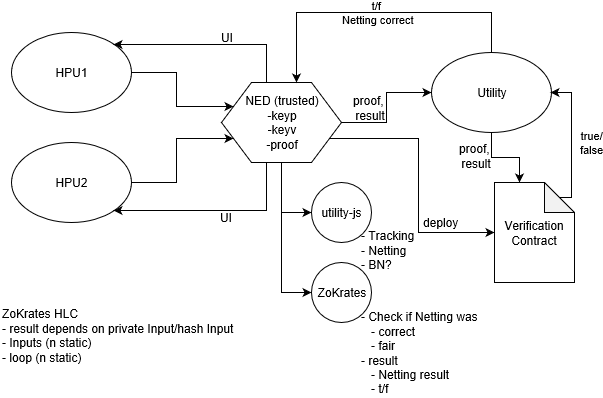

The diagram above was exported from draw.io. Its source (the exported page's mxGraphModel, read from the mxfile embedded in the PNG):
<mxGraphModel grid="1" dx="716" dy="449" gridSize="10" guides="1" tooltips="1" connect="1" arrows="1" fold="1" page="1" pageScale="1" pageWidth="827" pageHeight="1169" math="0" shadow="0">
  <root>
    <mxCell id="0" />
    <mxCell id="1" parent="0" />
    <mxCell id="9gzi2GHYzDhYEoN-6t3c-9" parent="1" style="edgeStyle=orthogonalEdgeStyle;rounded=0;orthogonalLoop=1;jettySize=auto;html=1;exitX=1;exitY=0.5;exitDx=0;exitDy=0;entryX=0;entryY=0.25;entryDx=0;entryDy=0;" edge="1" source="9gzi2GHYzDhYEoN-6t3c-1" target="9gzi2GHYzDhYEoN-6t3c-3">
      <mxGeometry as="geometry" relative="1" />
    </mxCell>
    <mxCell id="9gzi2GHYzDhYEoN-6t3c-1" value="HPU1&lt;br&gt;" parent="1" style="ellipse;whiteSpace=wrap;html=1;" vertex="1">
      <mxGeometry as="geometry" x="70" y="90" width="120" height="80" />
    </mxCell>
    <mxCell id="9gzi2GHYzDhYEoN-6t3c-8" parent="1" style="edgeStyle=orthogonalEdgeStyle;rounded=0;orthogonalLoop=1;jettySize=auto;html=1;exitX=1;exitY=0.5;exitDx=0;exitDy=0;entryX=0;entryY=0.75;entryDx=0;entryDy=0;" edge="1" source="9gzi2GHYzDhYEoN-6t3c-2" target="9gzi2GHYzDhYEoN-6t3c-3">
      <mxGeometry as="geometry" relative="1" />
    </mxCell>
    <mxCell id="9gzi2GHYzDhYEoN-6t3c-2" value="HPU2&lt;br&gt;" parent="1" style="ellipse;whiteSpace=wrap;html=1;" vertex="1">
      <mxGeometry as="geometry" x="70" y="200" width="120" height="80" />
    </mxCell>
    <mxCell id="9gzi2GHYzDhYEoN-6t3c-10" parent="1" style="edgeStyle=orthogonalEdgeStyle;rounded=0;orthogonalLoop=1;jettySize=auto;html=1;exitX=0.375;exitY=0;exitDx=0;exitDy=0;entryX=1;entryY=0;entryDx=0;entryDy=0;labelBackgroundColor=none;" edge="1" source="9gzi2GHYzDhYEoN-6t3c-3" target="9gzi2GHYzDhYEoN-6t3c-1">
      <mxGeometry as="geometry" relative="1" />
    </mxCell>
    <mxCell id="9gzi2GHYzDhYEoN-6t3c-11" value="UI&lt;br&gt;" parent="9gzi2GHYzDhYEoN-6t3c-10" style="text;html=1;resizable=0;points=[];align=center;verticalAlign=middle;labelBackgroundColor=none;" vertex="1" connectable="0">
      <mxGeometry as="geometry" x="-0.1785" y="1" relative="1">
        <mxPoint as="offset" y="-9" />
      </mxGeometry>
    </mxCell>
    <mxCell id="9gzi2GHYzDhYEoN-6t3c-12" parent="1" style="edgeStyle=orthogonalEdgeStyle;rounded=0;orthogonalLoop=1;jettySize=auto;html=1;exitX=0.375;exitY=1;exitDx=0;exitDy=0;entryX=1;entryY=1;entryDx=0;entryDy=0;labelBackgroundColor=none;" edge="1" source="9gzi2GHYzDhYEoN-6t3c-3" target="9gzi2GHYzDhYEoN-6t3c-2">
      <mxGeometry as="geometry" relative="1" />
    </mxCell>
    <mxCell id="9gzi2GHYzDhYEoN-6t3c-13" value="UI&lt;br&gt;" parent="9gzi2GHYzDhYEoN-6t3c-12" style="text;html=1;resizable=0;points=[];align=center;verticalAlign=middle;labelBackgroundColor=none;" vertex="1" connectable="0">
      <mxGeometry as="geometry" x="0.5043" y="2" relative="1">
        <mxPoint as="offset" x="62" y="4" />
      </mxGeometry>
    </mxCell>
    <mxCell id="9gzi2GHYzDhYEoN-6t3c-15" parent="1" style="edgeStyle=orthogonalEdgeStyle;rounded=0;orthogonalLoop=1;jettySize=auto;html=1;exitX=0.5;exitY=1;exitDx=0;exitDy=0;entryX=0;entryY=0.5;entryDx=0;entryDy=0;" edge="1" source="9gzi2GHYzDhYEoN-6t3c-3" target="9gzi2GHYzDhYEoN-6t3c-4">
      <mxGeometry as="geometry" relative="1" />
    </mxCell>
    <mxCell id="9gzi2GHYzDhYEoN-6t3c-16" parent="1" style="edgeStyle=orthogonalEdgeStyle;rounded=0;orthogonalLoop=1;jettySize=auto;html=1;exitX=0.5;exitY=1;exitDx=0;exitDy=0;entryX=0;entryY=0.5;entryDx=0;entryDy=0;" edge="1" source="9gzi2GHYzDhYEoN-6t3c-3" target="9gzi2GHYzDhYEoN-6t3c-5">
      <mxGeometry as="geometry" relative="1" />
    </mxCell>
    <mxCell id="9gzi2GHYzDhYEoN-6t3c-23" parent="1" style="edgeStyle=orthogonalEdgeStyle;rounded=0;orthogonalLoop=1;jettySize=auto;html=1;exitX=1;exitY=0.5;exitDx=0;exitDy=0;" edge="1" source="9gzi2GHYzDhYEoN-6t3c-3" target="9gzi2GHYzDhYEoN-6t3c-6">
      <mxGeometry as="geometry" relative="1" />
    </mxCell>
    <mxCell id="9gzi2GHYzDhYEoN-6t3c-24" value="proof,&amp;nbsp;&lt;br&gt;result&lt;br&gt;" parent="9gzi2GHYzDhYEoN-6t3c-23" style="text;html=1;resizable=0;points=[];align=center;verticalAlign=middle;labelBackgroundColor=none;" vertex="1" connectable="0">
      <mxGeometry as="geometry" x="-0.3788" relative="1">
        <mxPoint as="offset" x="-9" y="-15" />
      </mxGeometry>
    </mxCell>
    <mxCell id="9gzi2GHYzDhYEoN-6t3c-26" parent="1" style="edgeStyle=orthogonalEdgeStyle;rounded=0;orthogonalLoop=1;jettySize=auto;html=1;exitX=1;exitY=0.75;exitDx=0;exitDy=0;entryX=0;entryY=0.5;entryDx=0;entryDy=0;entryPerimeter=0;labelBackgroundColor=none;" edge="1" source="9gzi2GHYzDhYEoN-6t3c-3" target="9gzi2GHYzDhYEoN-6t3c-7">
      <mxGeometry as="geometry" relative="1" />
    </mxCell>
    <mxCell id="9gzi2GHYzDhYEoN-6t3c-27" value="deploy&lt;br&gt;" parent="9gzi2GHYzDhYEoN-6t3c-26" style="text;html=1;resizable=0;points=[];align=center;verticalAlign=bottom;labelBackgroundColor=none;" vertex="1" connectable="0">
      <mxGeometry as="geometry" x="0.5626" y="2" relative="1">
        <mxPoint as="offset" x="3" />
      </mxGeometry>
    </mxCell>
    <mxCell id="9gzi2GHYzDhYEoN-6t3c-3" value="NED (trusted)&lt;br&gt;&lt;span&gt;-keyp&lt;/span&gt;&lt;br&gt;&lt;span&gt;-keyv&lt;/span&gt;&lt;br&gt;&lt;span&gt;-proof&lt;/span&gt;" parent="1" style="shape=hexagon;perimeter=hexagonPerimeter2;whiteSpace=wrap;html=1;" vertex="1">
      <mxGeometry as="geometry" x="280" y="140" width="120" height="80" />
    </mxCell>
    <mxCell id="9gzi2GHYzDhYEoN-6t3c-4" value="utility-js&lt;br&gt;" parent="1" style="ellipse;whiteSpace=wrap;html=1;aspect=fixed;" vertex="1">
      <mxGeometry as="geometry" x="370" y="240" width="60" height="60" />
    </mxCell>
    <mxCell id="9gzi2GHYzDhYEoN-6t3c-5" value="ZoKrates" parent="1" style="ellipse;whiteSpace=wrap;html=1;aspect=fixed;" vertex="1">
      <mxGeometry as="geometry" x="370" y="320" width="60" height="60" />
    </mxCell>
    <mxCell id="9gzi2GHYzDhYEoN-6t3c-19" parent="1" style="edgeStyle=orthogonalEdgeStyle;rounded=0;orthogonalLoop=1;jettySize=auto;html=1;exitX=0.5;exitY=1;exitDx=0;exitDy=0;entryX=0;entryY=0;entryDx=25;entryDy=0;entryPerimeter=0;" edge="1" source="9gzi2GHYzDhYEoN-6t3c-6" target="9gzi2GHYzDhYEoN-6t3c-7">
      <mxGeometry as="geometry" relative="1" />
    </mxCell>
    <mxCell id="9gzi2GHYzDhYEoN-6t3c-20" value="proof,&amp;nbsp;&lt;br&gt;result&lt;br&gt;" parent="9gzi2GHYzDhYEoN-6t3c-19" style="text;html=1;resizable=0;points=[];align=center;verticalAlign=middle;labelBackgroundColor=none;labelPosition=center;verticalLabelPosition=middle;" vertex="1" connectable="0">
      <mxGeometry as="geometry" x="0.4056" y="-3" relative="1">
        <mxPoint as="offset" x="-41" y="-4" />
      </mxGeometry>
    </mxCell>
    <mxCell id="9gzi2GHYzDhYEoN-6t3c-29" value="t/f&amp;nbsp;&lt;br&gt;Netting correct&lt;br&gt;" parent="1" style="edgeStyle=orthogonalEdgeStyle;rounded=0;orthogonalLoop=1;jettySize=auto;html=1;exitX=0.5;exitY=0;exitDx=0;exitDy=0;entryX=0.625;entryY=0;entryDx=0;entryDy=0;labelBackgroundColor=none;" edge="1" source="9gzi2GHYzDhYEoN-6t3c-6" target="9gzi2GHYzDhYEoN-6t3c-3">
      <mxGeometry as="geometry" relative="1">
        <mxPoint as="targetPoint" x="390" y="160" />
        <Array as="points">
          <mxPoint x="550" y="70" />
          <mxPoint x="355" y="70" />
        </Array>
      </mxGeometry>
    </mxCell>
    <mxCell id="9gzi2GHYzDhYEoN-6t3c-6" value="Utility&lt;br&gt;" parent="1" style="ellipse;whiteSpace=wrap;html=1;labelBackgroundColor=none;" vertex="1">
      <mxGeometry as="geometry" x="490" y="110" width="120" height="80" />
    </mxCell>
    <mxCell id="9gzi2GHYzDhYEoN-6t3c-21" value="true/&lt;br&gt;false" parent="1" style="edgeStyle=orthogonalEdgeStyle;rounded=0;orthogonalLoop=1;jettySize=auto;html=1;exitX=0;exitY=0;exitDx=65;exitDy=15;exitPerimeter=0;entryX=1;entryY=0.5;entryDx=0;entryDy=0;labelBackgroundColor=none;labelPosition=center;verticalLabelPosition=middle;align=center;verticalAlign=middle;" edge="1">
      <mxGeometry as="geometry" x="-0.0219" y="-20" relative="1">
        <mxPoint as="sourcePoint" x="617" y="255" />
        <mxPoint as="targetPoint" x="609" y="150" />
        <Array as="points">
          <mxPoint x="630" y="255" />
          <mxPoint x="630" y="150" />
        </Array>
        <mxPoint as="offset" />
      </mxGeometry>
    </mxCell>
    <mxCell id="9gzi2GHYzDhYEoN-6t3c-7" value="Verification Contract" parent="1" style="shape=note;whiteSpace=wrap;html=1;backgroundOutline=1;darkOpacity=0.05;" vertex="1">
      <mxGeometry as="geometry" x="553" y="240" width="80" height="100" />
    </mxCell>
    <mxCell id="9gzi2GHYzDhYEoN-6t3c-17" value="- Tracking&amp;nbsp;&lt;br&gt;- Netting&lt;br&gt;- BN?&lt;br&gt;" parent="1" style="text;html=1;resizable=0;points=[];autosize=1;align=left;verticalAlign=top;spacingTop=-4;" vertex="1">
      <mxGeometry as="geometry" x="418" y="284" width="70" height="40" />
    </mxCell>
    <mxCell id="9gzi2GHYzDhYEoN-6t3c-18" value="- Check if Netting was&amp;nbsp;&lt;br&gt;&amp;nbsp;&amp;nbsp; - correct&lt;br&gt;&amp;nbsp;&amp;nbsp; - fair&lt;br&gt;- result&lt;br&gt;&amp;nbsp;&amp;nbsp; - Netting result&amp;nbsp;&lt;br&gt;&amp;nbsp;&amp;nbsp; - t/f&lt;br&gt;" parent="1" style="text;html=1;resizable=0;points=[];autosize=1;align=left;verticalAlign=top;spacingTop=-4;" vertex="1">
      <mxGeometry as="geometry" x="418" y="365" width="140" height="90" />
    </mxCell>
    <mxCell id="9gzi2GHYzDhYEoN-6t3c-28" value="ZoKrates HLC&lt;br&gt;- result depends on private Input/hash Input&lt;br&gt;- Inputs (n static)&lt;br&gt;- loop (n static)&lt;br&gt;" parent="1" style="text;html=1;resizable=0;points=[];autosize=1;align=left;verticalAlign=top;spacingTop=-4;" vertex="1">
      <mxGeometry as="geometry" x="59" y="362" width="250" height="60" />
    </mxCell>
  </root>
</mxGraphModel>